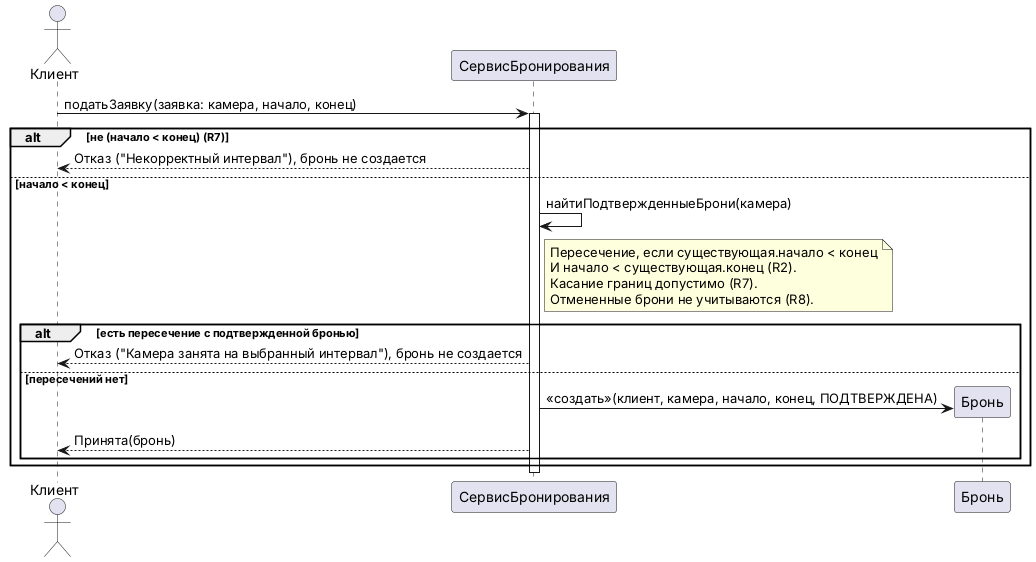

The diagram above was rendered by PlantUML. Its source (embedded in the PNG):
@startuml
actor "Клиент" as Client
participant "СервисБронирования" as Service
participant "Бронь" as Booking
Client -> Service : податьЗаявку(заявка: камера, начало, конец)
activate Service
alt не (начало < конец) (R7)
Service --> Client : Отказ ("Некорректный интервал"), бронь не создается
else начало < конец
Service -> Service : найтиПодтвержденныеБрони(камера)
note right of Service
Пересечение, если существующая.начало < конец
И начало < существующая.конец (R2).
Касание границ допустимо (R7).
Отмененные брони не учитываются (R8).
end note
alt есть пересечение с подтвержденной бронью
Service --> Client : Отказ ("Камера занята на выбранный интервал"), бронь не создается
else пересечений нет
create Booking
Service -> Booking : «создать»(клиент, камера, начало, конец, ПОДТВЕРЖДЕНА)
Service --> Client : Принята(бронь)
end
end
deactivate Service
@enduml